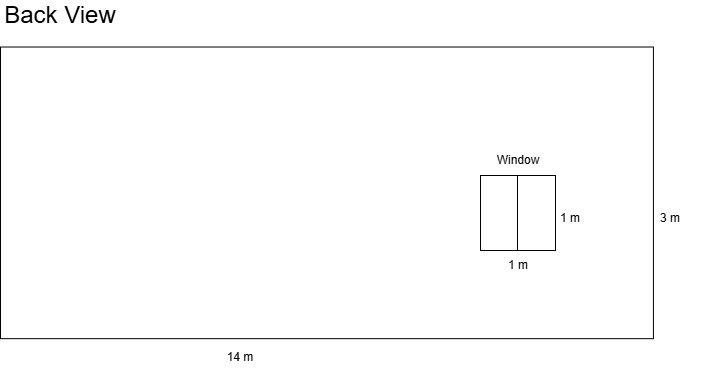

The diagram above was exported from draw.io. Its source (the exported page's mxGraphModel, read from the mxfile embedded in the PNG):
<mxGraphModel dx="3107" dy="764" grid="1" gridSize="10" guides="1" tooltips="1" connect="1" arrows="1" fold="1" page="1" pageScale="1" pageWidth="827" pageHeight="1169" math="0" shadow="0">
  <root>
    <mxCell id="0" />
    <mxCell id="1" parent="0" />
    <mxCell id="O_-FTV8pBHPeaA5hilce-60" parent="1" style="text;html=1;whiteSpace=wrap;strokeColor=none;fillColor=none;align=center;verticalAlign=middle;rounded=0;" value="3 m" vertex="1">
      <mxGeometry height="30" width="60" x="-960" y="642.59" as="geometry" />
    </mxCell>
    <mxCell id="O_-FTV8pBHPeaA5hilce-145" parent="1" style="rounded=0;whiteSpace=wrap;html=1;rotation=0;" value="&lt;div&gt;&lt;br&gt;&lt;/div&gt;" vertex="1">
      <mxGeometry height="291.64" width="652.93" x="-1600" y="486.52" as="geometry" />
    </mxCell>
    <mxCell id="O_-FTV8pBHPeaA5hilce-146" parent="1" style="text;html=1;whiteSpace=wrap;strokeColor=none;fillColor=none;align=center;verticalAlign=middle;rounded=0;" value="14 m" vertex="1">
      <mxGeometry height="30" width="60" x="-1390" y="781.6" as="geometry" />
    </mxCell>
    <mxCell id="O_-FTV8pBHPeaA5hilce-153" parent="1" style="text;html=1;whiteSpace=wrap;strokeColor=none;fillColor=none;align=center;verticalAlign=middle;rounded=0;" value="&lt;font style=&quot;font-size: 24px;&quot;&gt;Back View&lt;/font&gt;" vertex="1">
      <mxGeometry height="30" width="120" x="-1600" y="440" as="geometry" />
    </mxCell>
    <mxCell id="LbrOjUQiZs_UW8Gglxj9-1" parent="1" style="text;html=1;whiteSpace=wrap;strokeColor=none;fillColor=none;align=center;verticalAlign=middle;rounded=0;" value="&lt;span style=&quot;color: rgba(0, 0, 0, 0); font-family: monospace; font-size: 0px; text-align: start; text-wrap-mode: nowrap;&quot;&gt;%3CmxGraphModel%3E%3Croot%3E%3CmxCell%20id%3D%220%22%2F%3E%3CmxCell%20id%3D%221%22%20parent%3D%220%22%2F%3E%3CmxCell%20id%3D%222%22%20parent%3D%221%22%20style%3D%22text%3Bhtml%3D1%3BwhiteSpace%3Dwrap%3BstrokeColor%3Dnone%3BfillColor%3Dnone%3Balign%3Dcenter%3BverticalAlign%3Dmiddle%3Brounded%3D0%3B%22%20value%3D%221%20m%22%20vertex%3D%221%22%3E%3CmxGeometry%20height%3D%2230%22%20width%3D%2260%22%20x%3D%22-1442.5%22%20y%3D%22672.5900000000001%22%20as%3D%22geometry%22%2F%3E%3C%2FmxCell%3E%3C%2Froot%3E%3C%2FmxGraphModel%3EW&lt;/span&gt;Window" vertex="1">
      <mxGeometry height="30" width="60" x="-1112.5" y="585" as="geometry" />
    </mxCell>
    <mxCell id="LbrOjUQiZs_UW8Gglxj9-3" parent="1" style="whiteSpace=wrap;html=1;aspect=fixed;" value="" vertex="1">
      <mxGeometry height="75" width="75" x="-1120" y="615" as="geometry" />
    </mxCell>
    <mxCell id="LbrOjUQiZs_UW8Gglxj9-2" edge="1" parent="1" style="endArrow=none;html=1;rounded=0;entryX=0.5;entryY=0;entryDx=0;entryDy=0;exitX=0.5;exitY=0;exitDx=0;exitDy=0;" value="">
      <mxGeometry height="50" relative="1" width="50" as="geometry">
        <mxPoint x="-1083" y="690" as="sourcePoint" />
        <mxPoint x="-1083" y="615" as="targetPoint" />
      </mxGeometry>
    </mxCell>
    <mxCell id="LbrOjUQiZs_UW8Gglxj9-4" parent="1" style="text;html=1;whiteSpace=wrap;strokeColor=none;fillColor=none;align=center;verticalAlign=middle;rounded=0;" value="1 m" vertex="1">
      <mxGeometry height="30" width="60" x="-1112.5" y="690" as="geometry" />
    </mxCell>
    <mxCell id="LbrOjUQiZs_UW8Gglxj9-5" parent="1" style="text;html=1;whiteSpace=wrap;strokeColor=none;fillColor=none;align=center;verticalAlign=middle;rounded=0;" value="1 m" vertex="1">
      <mxGeometry height="30" width="60" x="-1060" y="642.59" as="geometry" />
    </mxCell>
  </root>
</mxGraphModel>